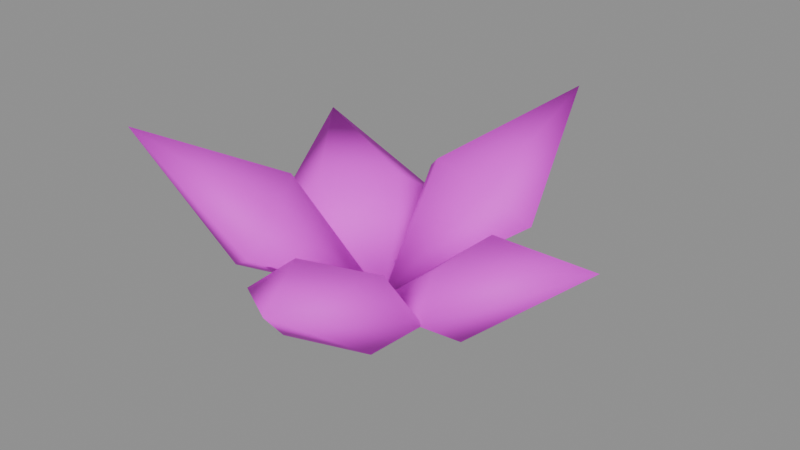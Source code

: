 # Source: palm.blend  (saved by Blender 5.2.45; exported with 4.5.12 LTS)
import bpy
from mathutils import Matrix  # noqa: F401  (used for matrix-valued properties, if any)

bpy.ops.wm.read_factory_settings(use_empty=True)
scene = bpy.context.scene
scene.name = 'Component_palm'

# ---- collections
col_sea_scene_solar_palm = bpy.data.collections.new('SEA-SCENE-SOLAR-PALM'); scene.collection.children.link(col_sea_scene_solar_palm)

# ---- images (referenced by path relative to the original .blend; pixels are not part of the script)
import os
ASSET_DIR = os.environ.get("B2B_ASSET_DIR", "")  # directory of the original .blend (textures are referenced by path, not embedded)
HERE = os.path.dirname(os.path.abspath(__file__))  # packed textures are extracted next to this script under _unpacked/

def load_image(name, relpath, width, height, colorspace="sRGB"):
    """Load a texture the original file referenced (path relative to the .blend, or extracted next to this script)."""
    p = next((c for c in (os.path.join(HERE, relpath), os.path.join(ASSET_DIR, relpath)) if relpath and os.path.exists(c)), "")
    if p:
        img = bpy.data.images.load(p, check_existing=True)
        img.name = name
    else:  # same state as the original file: an image datablock whose file is absent (Cycles renders it pink)
        img = bpy.data.images.new(name, width, height)
        img.source = "FILE"
        img.filepath = "//" + (relpath or name)
    img.colorspace_settings.name = colorspace
    return img
img_sea______8x8 = load_image('SEA_公共色板_8x8', 'sea_cozy_8x8_512.png', 1024, 1024, 'sRGB')

# ---- materials (node trees are filled in below, after node groups)
mat_sea_matte = bpy.data.materials.new('SEA_Matte')

# ---- material node trees
mat_sea_matte.use_nodes = True; mat_sea_matte.node_tree.nodes.clear()
_N = mat_sea_matte.node_tree.nodes; _L = mat_sea_matte.node_tree.links
n0 = _N.new('ShaderNodeBsdfPrincipled'); n0.name = 'Principled BSDF'; n0.location = (0, 0)
n0.inputs[2].default_value = 0.72
n0.inputs[10].default_value = 0.005
n1 = _N.new('ShaderNodeTexImage'); n1.name = 'Image Texture'; n1.location = (0, 0)
n1.image = img_sea______8x8
n1.interpolation = 'Closest'
n1.extension = 'EXTEND'
n2 = _N.new('ShaderNodeUVMap'); n2.name = 'UV Map'; n2.location = (0, 0)
n2.width = 160
n2.uv_map = 'PaletteUV'
n3 = _N.new('ShaderNodeOutputMaterial'); n3.name = 'Material Output'; n3.location = (0, 0)
_L.new(n2.outputs[0], n1.inputs[0])
_L.new(n1.outputs[0], n0.inputs[0])
_L.new(n0.outputs[0], n3.inputs[0])
n3.is_active_output = True

# ---- meshes
me_palm_body_mesh = bpy.data.meshes.new('palm_body_mesh')
me_palm_body_mesh.from_pydata([(-0.1003, 0.0, 0.0), (0.9497, 0.0, 0.5), (0.4037, -0.38, 0.24), (0.3367, -0.19, 0.3807), (0.3367, 0.19, 0.3807), (0.4037, 0.38, 0.24), (0.4708, 0.19, 0.09926), (0.4708, -0.19, 0.09926), (-0.1003, 0.0, 0.0), (0.2242, 0.9986, 0.78), (0.4169, 0.3619, 0.3744), (0.2075, 0.3322, 0.4995), (-0.1539, 0.4496, 0.4995), (-0.3059, 0.5968, 0.3744), (-0.0965, 0.6265, 0.2493), (0.2649, 0.509, 0.2493), (-0.1003, 0.0, 0.0), (-0.9497, 0.6172, 0.5), (-0.2847, 0.6037, 0.24), (-0.3421, 0.4106, 0.3807), (-0.5655, 0.1031, 0.3807), (-0.7314, -0.01118, 0.24), (-0.6739, 0.1819, 0.09926), (-0.4506, 0.4894, 0.09926), (-0.1003, 0.0, 0.0), (-0.9497, -0.6172, 0.78), (-0.7314, 0.01118, 0.3744), (-0.5445, -0.08789, 0.4995), (-0.3211, -0.3953, 0.4995), (-0.2847, -0.6037, 0.3744), (-0.4715, -0.5046, 0.2493), (-0.6949, -0.1972, 0.2493), (-0.1003, 0.0, 0.0), (0.2242, -0.9986, 0.5), (-0.3059, -0.5968, 0.24), (-0.1459, -0.4743, 0.3807), (0.2155, -0.3569, 0.3807), (0.4169, -0.3619, 0.24), (0.2569, -0.4844, 0.09926), (-0.1045, -0.6018, 0.09926)], [], [(0, 2, 3), (0, 3, 4), (0, 4, 5), (0, 5, 6), (0, 6, 7), (0, 7, 2), (1, 3, 2), (1, 4, 3), (1, 5, 4), (1, 6, 5), (1, 7, 6), (1, 2, 7), (8, 10, 11), (8, 11, 12), (8, 12, 13), (8, 13, 14), (8, 14, 15), (8, 15, 10), (9, 11, 10), (9, 12, 11), (9, 13, 12), (9, 14, 13), (9, 15, 14), (9, 10, 15), (16, 18, 19), (16, 19, 20), (16, 20, 21), (16, 21, 22), (16, 22, 23), (16, 23, 18), (17, 19, 18), (17, 20, 19), (17, 21, 20), (17, 22, 21), (17, 23, 22), (17, 18, 23), (24, 26, 27), (24, 27, 28), (24, 28, 29), (24, 29, 30), (24, 30, 31), (24, 31, 26), (25, 27, 26), (25, 28, 27), (25, 29, 28), (25, 30, 29), (25, 31, 30), (25, 26, 31), (32, 34, 35), (32, 35, 36), (32, 36, 37), (32, 37, 38), (32, 38, 39), (32, 39, 34), (33, 35, 34), (33, 36, 35), (33, 37, 36), (33, 38, 37), (33, 39, 38), (33, 34, 39)])
me_palm_body_mesh.polygons.foreach_set('use_smooth', [True] * 60)
_uv = me_palm_body_mesh.uv_layers.new(name='PaletteUV')
_uv.uv.foreach_set('vector', [0.4595, 0.5625, 0.4265, 0.5816, 0.4265, 0.5434, 0.4595, 0.5625, 0.4265, 0.5816, 0.4265, 0.5434, 0.4595, 0.5625, 0.4265, 0.5816, 0.4265, 0.5434, 0.4595, 0.5625, 0.4265, 0.5816, 0.4265, 0.5434, 0.4595, 0.5625, 0.4265, 0.5816, 0.4265, 0.5434, 0.4595, 0.5625, 0.4265, 0.5816, 0.4265, 0.5434, 0.4595, 0.5625, 0.4265, 0.5816, 0.4265, 0.5434, 0.4595, 0.5625, 0.4265, 0.5816, 0.4265, 0.5434, 0.4595, 0.5625, 0.4265, 0.5816, 0.4265, 0.5434, 0.4595, 0.5625, 0.4265, 0.5816, 0.4265, 0.5434, 0.4595, 0.5625, 0.4265, 0.5816, 0.4265, 0.5434, 0.4595, 0.5625, 0.4265, 0.5816, 0.4265, 0.5434, 0.2095, 0.5625, 0.1765, 0.5816, 0.1765, 0.5434, 0.2095, 0.5625, 0.1765, 0.5816, 0.1765, 0.5434, 0.2095, 0.5625, 0.1765, 0.5816, 0.1765, 0.5434, 0.2095, 0.5625, 0.1765, 0.5816, 0.1765, 0.5434, 0.2095, 0.5625, 0.1765, 0.5816, 0.1765, 0.5434, 0.2095, 0.5625, 0.1765, 0.5816, 0.1765, 0.5434, 0.2095, 0.5625, 0.1765, 0.5816, 0.1765, 0.5434, 0.2095, 0.5625, 0.1765, 0.5816, 0.1765, 0.5434, 0.2095, 0.5625, 0.1765, 0.5816, 0.1765, 0.5434, 0.2095, 0.5625, 0.1765, 0.5816, 0.1765, 0.5434, 0.2095, 0.5625, 0.1765, 0.5816, 0.1765, 0.5434, 0.2095, 0.5625, 0.1765, 0.5816, 0.1765, 0.5434, 0.4595, 0.5625, 0.4265, 0.5816, 0.4265, 0.5434, 0.4595, 0.5625, 0.4265, 0.5816, 0.4265, 0.5434, 0.4595, 0.5625, 0.4265, 0.5816, 0.4265, 0.5434, 0.4595, 0.5625, 0.4265, 0.5816, 0.4265, 0.5434, 0.4595, 0.5625, 0.4265, 0.5816, 0.4265, 0.5434, 0.4595, 0.5625, 0.4265, 0.5816, 0.4265, 0.5434, 0.4595, 0.5625, 0.4265, 0.5816, 0.4265, 0.5434, 0.4595, 0.5625, 0.4265, 0.5816, 0.4265, 0.5434, 0.4595, 0.5625, 0.4265, 0.5816, 0.4265, 0.5434, 0.4595, 0.5625, 0.4265, 0.5816, 0.4265, 0.5434, 0.4595, 0.5625, 0.4265, 0.5816, 0.4265, 0.5434, 0.4595, 0.5625, 0.4265, 0.5816, 0.4265, 0.5434, 0.2095, 0.5625, 0.1765, 0.5816, 0.1765, 0.5434, 0.2095, 0.5625, 0.1765, 0.5816, 0.1765, 0.5434, 0.2095, 0.5625, 0.1765, 0.5816, 0.1765, 0.5434, 0.2095, 0.5625, 0.1765, 0.5816, 0.1765, 0.5434, 0.2095, 0.5625, 0.1765, 0.5816, 0.1765, 0.5434, 0.2095, 0.5625, 0.1765, 0.5816, 0.1765, 0.5434, 0.2095, 0.5625, 0.1765, 0.5816, 0.1765, 0.5434, 0.2095, 0.5625, 0.1765, 0.5816, 0.1765, 0.5434, 0.2095, 0.5625, 0.1765, 0.5816, 0.1765, 0.5434, 0.2095, 0.5625, 0.1765, 0.5816, 0.1765, 0.5434, 0.2095, 0.5625, 0.1765, 0.5816, 0.1765, 0.5434, 0.2095, 0.5625, 0.1765, 0.5816, 0.1765, 0.5434, 0.4595, 0.5625, 0.4265, 0.5816, 0.4265, 0.5434, 0.4595, 0.5625, 0.4265, 0.5816, 0.4265, 0.5434, 0.4595, 0.5625, 0.4265, 0.5816, 0.4265, 0.5434, 0.4595, 0.5625, 0.4265, 0.5816, 0.4265, 0.5434, 0.4595, 0.5625, 0.4265, 0.5816, 0.4265, 0.5434, 0.4595, 0.5625, 0.4265, 0.5816, 0.4265, 0.5434, 0.4595, 0.5625, 0.4265, 0.5816, 0.4265, 0.5434, 0.4595, 0.5625, 0.4265, 0.5816, 0.4265, 0.5434, 0.4595, 0.5625, 0.4265, 0.5816, 0.4265, 0.5434, 0.4595, 0.5625, 0.4265, 0.5816, 0.4265, 0.5434, 0.4595, 0.5625, 0.4265, 0.5816, 0.4265, 0.5434, 0.4595, 0.5625, 0.4265, 0.5816, 0.4265, 0.5434])
me_palm_body_mesh.materials.append(mat_sea_matte)
me_palm_body_mesh.update()

# ---- objects
ob_palm_body = bpy.data.objects.new('palm_body', me_palm_body_mesh)
ob_root_palm = bpy.data.objects.new('ROOT_palm', None)

# ---- transforms, parenting, visibility, modifiers, constraints
ob_palm_body.parent = ob_root_palm
ob_palm_body.location = (0.0, 0.0, 0.0)
ob_root_palm.location = (0.0, 0.0, 0.0)

# ---- collection membership
col_sea_scene_solar_palm.objects.link(ob_palm_body)
col_sea_scene_solar_palm.objects.link(ob_root_palm)

# ---- scene / render settings (as saved in the file)
scene.frame_start = 1; scene.frame_end = 250; scene.frame_set(1)
scene.render.engine = 'BLENDER_EEVEE_NEXT'
scene.render.bake_bias = 0.0
scene.render.bake_samples = 0
scene.render.compositor_device = 'GPU'
scene.eevee.use_volume_custom_range = False
scene.eevee.fast_gi_thickness_near = 0.1
scene.eevee.fast_gi_thickness_far = 0.0
scene.eevee.ray_tracing_options.screen_trace_thickness = 0.1
bpy.context.view_layer.update()

# ---- added for rendering (the .blend has no active camera and no usable light): camera, sun + grey world if the file has none
cam_auto = bpy.data.cameras.new('AutoCamera')
cam_auto.lens = 50.0
cam_auto.sensor_width = 36.0
cam_auto.clip_end = 1000.0
ob_auto_camera = bpy.data.objects.new('AutoCamera', cam_auto)
scene.collection.objects.link(ob_auto_camera)
ob_auto_camera.location = (2.65029, -3.18035, 2.51023)
ob_auto_camera.rotation_euler = (1.09748, -7.21219e-08, 0.694738)
scene.camera = ob_auto_camera
light_auto_sun = bpy.data.lights.new('AutoSun', 'SUN')
light_auto_sun.energy = 3.0
light_auto_sun.angle = 0.0523599
ob_auto_sun = bpy.data.objects.new('AutoSun', light_auto_sun)
scene.collection.objects.link(ob_auto_sun)
ob_auto_sun.rotation_euler = (0.872665, 0.174533, 0.523599)
if scene.world is None:
    world_auto = bpy.data.worlds.new('AutoWorld')
    world_auto.color = (0.3, 0.3, 0.3)
    scene.world = world_auto
bpy.context.view_layer.update()
